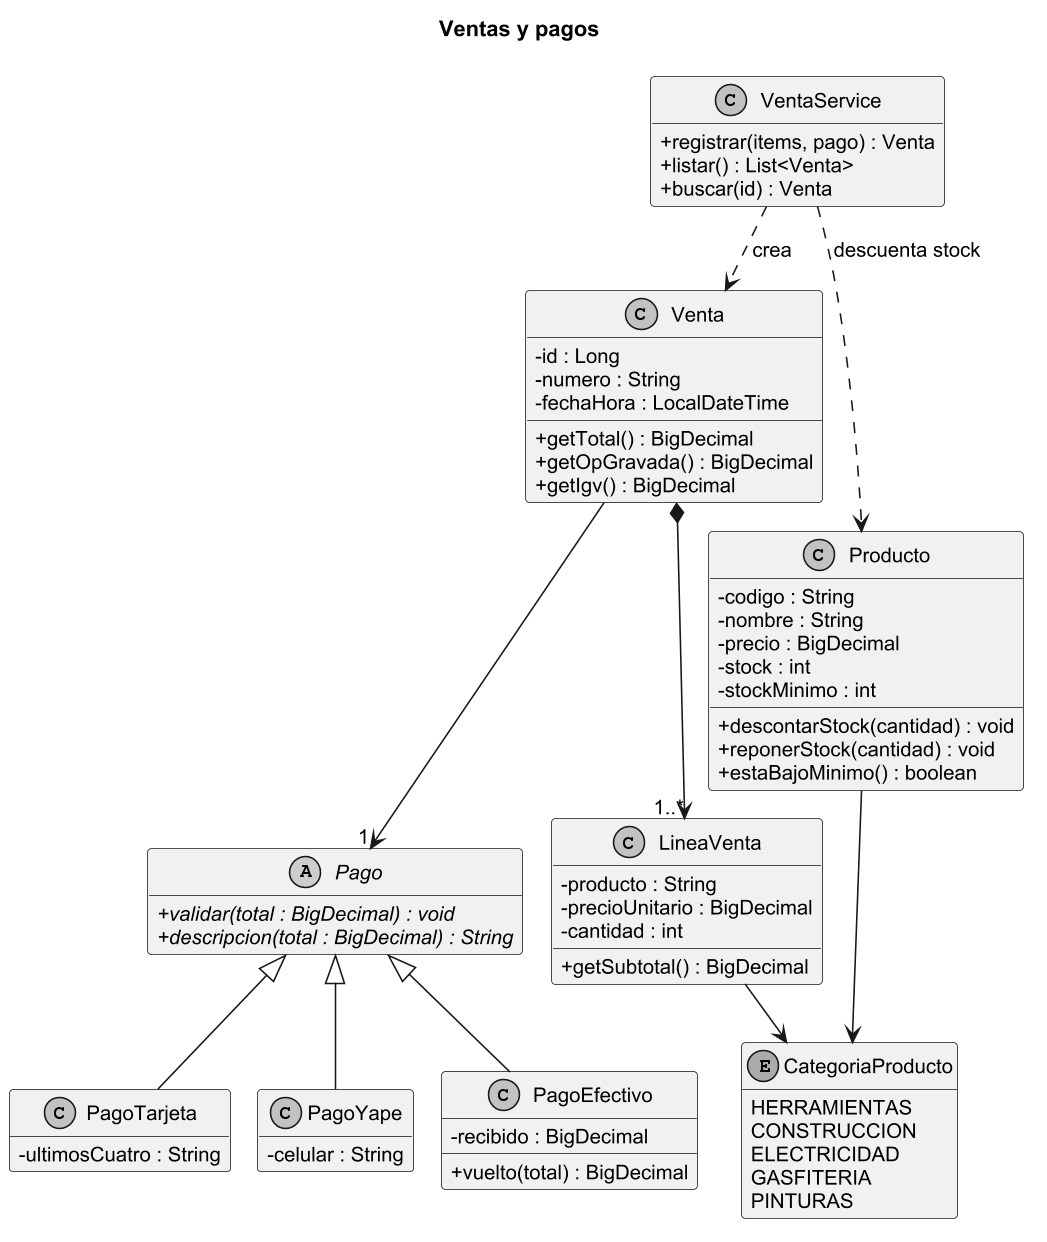

The diagram above was rendered by PlantUML. Its source (embedded in the PNG):
@startuml
!pragma layout smetana
skinparam classAttributeIconSize 0
skinparam dpi 150
skinparam shadowing false
skinparam monochrome true
skinparam defaultFontName Arial
skinparam defaultFontSize 13
skinparam packageStyle rectangle
hide empty members
title Ventas y pagos
class Venta {
  - id : Long
  - numero : String
  - fechaHora : LocalDateTime
  + getTotal() : BigDecimal
  + getOpGravada() : BigDecimal
  + getIgv() : BigDecimal
}
class LineaVenta {
  - producto : String
  - precioUnitario : BigDecimal
  - cantidad : int
  + getSubtotal() : BigDecimal
}
class Producto {
  - codigo : String
  - nombre : String
  - precio : BigDecimal
  - stock : int
  - stockMinimo : int
  + descontarStock(cantidad) : void
  + reponerStock(cantidad) : void
  + estaBajoMinimo() : boolean
}
enum CategoriaProducto {
  HERRAMIENTAS
  CONSTRUCCION
  ELECTRICIDAD
  GASFITERIA
  PINTURAS
}
abstract class Pago {
  + {abstract} validar(total : BigDecimal) : void
  + {abstract} descripcion(total : BigDecimal) : String
}
class PagoEfectivo {
  - recibido : BigDecimal
  + vuelto(total) : BigDecimal
}
class PagoTarjeta {
  - ultimosCuatro : String
}
class PagoYape {
  - celular : String
}
class VentaService {
  + registrar(items, pago) : Venta
  + listar() : List<Venta>
  + buscar(id) : Venta
}
Venta *--> "1..*" LineaVenta
Venta --> "1" Pago
LineaVenta --> CategoriaProducto
Producto --> CategoriaProducto
Pago <|-- PagoEfectivo
Pago <|-- PagoTarjeta
Pago <|-- PagoYape
VentaService ..> Venta : crea
VentaService ..> Producto : descuenta stock
@enduml